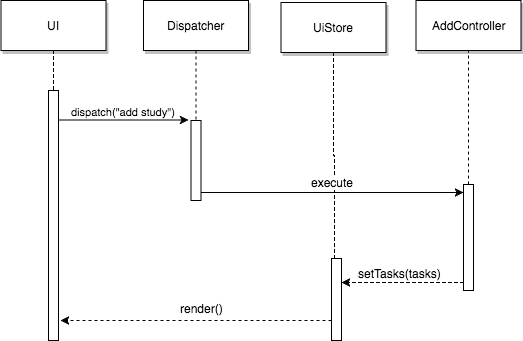

The diagram above was exported from draw.io. Its source (the exported page's mxGraphModel, read from the mxfile embedded in the PNG):
<mxGraphModel dx="790" dy="477" grid="1" gridSize="10" guides="1" tooltips="1" connect="1" arrows="1" fold="1" page="0" pageScale="1.5" pageWidth="826" pageHeight="1169" background="#ffffff" math="0" shadow="0">
  <root>
    <mxCell id="0" style=";html=1;" />
    <mxCell id="1" style=";html=1;" parent="0" />
    <mxCell id="2" value="" style="fillColor=#FFFFFF;strokeColor=#000000;html=1;" parent="1" vertex="1">
      <mxGeometry x="200" y="150" width="10" height="250" as="geometry" />
    </mxCell>
    <mxCell id="4" value="UI" style="shadow=1;fillColor=#FFFFFF;strokeColor=#000000;html=1;" parent="1" vertex="1">
      <mxGeometry x="152.5" y="60" width="105" height="50" as="geometry" />
    </mxCell>
    <mxCell id="6" value="" style="fillColor=#FFFFFF;strokeColor=#000000;html=1;" parent="1" vertex="1">
      <mxGeometry x="342.5" y="180" width="10" height="80" as="geometry" />
    </mxCell>
    <mxCell id="7" value="Dispatcher" style="shadow=1;fillColor=#FFFFFF;strokeColor=#000000;html=1;" parent="1" vertex="1">
      <mxGeometry x="295" y="60" width="105" height="50" as="geometry" />
    </mxCell>
    <mxCell id="8" value="" style="edgeStyle=none;endArrow=none;dashed=1;html=1;" parent="1" source="7" target="6" edge="1">
      <mxGeometry x="272.3350694444445" y="165" width="100" height="100" as="geometry">
        <mxPoint x="347.2588734567901" y="110" as="sourcePoint" />
        <mxPoint x="347.5761959876544" y="165" as="targetPoint" />
      </mxGeometry>
    </mxCell>
    <mxCell id="9" value="dispatch(&quot;add study&quot;)" style="edgeStyle=none;verticalLabelPosition=top;verticalAlign=bottom;html=1;" parent="1" edge="1">
      <mxGeometry x="220" y="92" width="100" height="100" as="geometry">
        <mxPoint x="210" y="179.5" as="sourcePoint" />
        <mxPoint x="340" y="179.5" as="targetPoint" />
      </mxGeometry>
    </mxCell>
    <mxCell id="93" style="edgeStyle=orthogonalEdgeStyle;rounded=0;html=1;exitX=0.5;exitY=0;entryX=0.5;entryY=1;startArrow=none;startFill=0;endArrow=none;endFill=0;jettySize=auto;orthogonalLoop=1;dashed=1;" parent="1" source="17" target="22" edge="1">
      <mxGeometry relative="1" as="geometry" />
    </mxCell>
    <mxCell id="97" style="edgeStyle=orthogonalEdgeStyle;rounded=0;html=1;exitX=0;exitY=0.75;dashed=1;startArrow=none;startFill=0;endArrow=classic;endFill=1;jettySize=auto;orthogonalLoop=1;" parent="1" source="17" target="48" edge="1">
      <mxGeometry relative="1" as="geometry">
        <Array as="points">
          <mxPoint x="615" y="342" />
        </Array>
        <mxPoint x="500" y="351" as="targetPoint" />
      </mxGeometry>
    </mxCell>
    <mxCell id="17" value="" style="fillColor=#FFFFFF;strokeColor=#000000;html=1;" parent="1" vertex="1">
      <mxGeometry x="615" y="244" width="10" height="106" as="geometry" />
    </mxCell>
    <mxCell id="19" value="&lt;&lt;ajax&gt;&gt;" style="edgeStyle=elbowEdgeStyle;elbow=vertical;verticalLabelPosition=top;verticalAlign=bottom;html=1;" parent="1" source="6" target="17" edge="1">
      <mxGeometry x="350" y="290" width="100" height="100" as="geometry">
        <mxPoint x="350" y="390" as="sourcePoint" />
        <mxPoint x="450" y="290" as="targetPoint" />
      </mxGeometry>
    </mxCell>
    <mxCell id="22" value="AddController" style="shadow=1;fillColor=#FFFFFF;strokeColor=#000000;html=1;" parent="1" vertex="1">
      <mxGeometry x="567.5" y="60" width="105" height="50" as="geometry" />
    </mxCell>
    <mxCell id="33" value="" style="edgeStyle=elbowEdgeStyle;elbow=horizontal;endArrow=none;dashed=1;html=1;" parent="1" source="4" target="2" edge="1">
      <mxGeometry x="230.00000000000003" y="310" width="100" height="100" as="geometry">
        <mxPoint x="230.00000000000003" y="410" as="sourcePoint" />
        <mxPoint x="330" y="310" as="targetPoint" />
      </mxGeometry>
    </mxCell>
    <mxCell id="96" style="edgeStyle=orthogonalEdgeStyle;rounded=0;html=1;exitX=0.25;exitY=0;entryX=0.5;entryY=1;dashed=1;startArrow=none;startFill=0;endArrow=none;endFill=0;jettySize=auto;orthogonalLoop=1;" parent="1" source="48" target="94" edge="1">
      <mxGeometry relative="1" as="geometry" />
    </mxCell>
    <mxCell id="107" value="&lt;span&gt;execute&lt;/span&gt;" style="text;html=1;resizable=0;points=[];align=center;verticalAlign=middle;labelBackgroundColor=#ffffff;" parent="96" vertex="1" connectable="0">
      <mxGeometry x="0.0048" y="26" relative="1" as="geometry">
        <mxPoint x="24" y="26" as="offset" />
      </mxGeometry>
    </mxCell>
    <mxCell id="110" style="edgeStyle=orthogonalEdgeStyle;rounded=0;html=1;exitX=0;exitY=0.75;entryX=1.2;entryY=0.92;entryPerimeter=0;dashed=1;startArrow=none;startFill=0;endArrow=classic;endFill=1;jettySize=auto;orthogonalLoop=1;" parent="1" source="48" target="2" edge="1">
      <mxGeometry relative="1" as="geometry" />
    </mxCell>
    <mxCell id="48" value="" style="fillColor=#FFFFFF;strokeColor=#000000;html=1;" parent="1" vertex="1">
      <mxGeometry x="483" y="318" width="10" height="82" as="geometry" />
    </mxCell>
    <mxCell id="94" value="UiStore" style="shadow=1;fillColor=#FFFFFF;strokeColor=#000000;html=1;" parent="1" vertex="1">
      <mxGeometry x="432.5" y="62" width="105" height="50" as="geometry" />
    </mxCell>
    <mxCell id="98" value="setTasks(tasks)" style="text;html=1;resizable=0;points=[];autosize=1;align=left;verticalAlign=top;spacingTop=-4;" parent="1" vertex="1">
      <mxGeometry x="508" y="324" width="100" height="20" as="geometry" />
    </mxCell>
    <mxCell id="102" value="render()" style="text;html=1;resizable=0;points=[];autosize=1;align=left;verticalAlign=top;spacingTop=-4;" parent="1" vertex="1">
      <mxGeometry x="330" y="359" width="60" height="20" as="geometry" />
    </mxCell>
  </root>
</mxGraphModel>